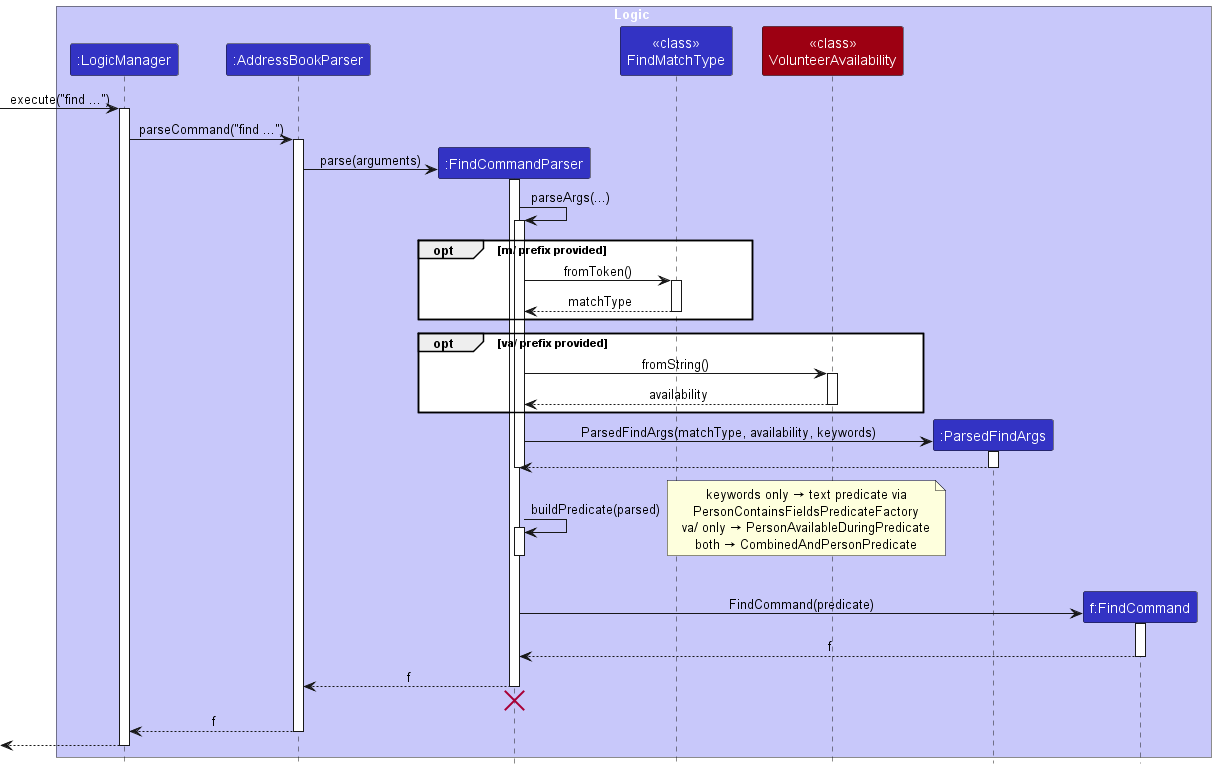

The diagram above was rendered by PlantUML. Its source (embedded in the PNG):
@startuml
!include style.puml
skinparam ArrowFontStyle plain

box Logic LOGIC_COLOR_T1
participant ":LogicManager" as LogicManager LOGIC_COLOR
participant ":AddressBookParser" as AddressBookParser LOGIC_COLOR
participant ":FindCommandParser" as FindCommandParser LOGIC_COLOR
participant "<<class>>\nFindMatchType" as FindMatchTypeClass LOGIC_COLOR
participant "<<class>>\nVolunteerAvailability" as VolunteerAvailability MODEL_COLOR
participant ":ParsedFindArgs" as ParsedFindArgs LOGIC_COLOR
participant "f:FindCommand" as FindCommand LOGIC_COLOR
end box

[-> LogicManager : execute("find ...")
activate LogicManager

LogicManager -> AddressBookParser : parseCommand("find ...")
activate AddressBookParser

create FindCommandParser
AddressBookParser -> FindCommandParser : parse(arguments)
activate FindCommandParser

FindCommandParser -> FindCommandParser : parseArgs(...)
activate FindCommandParser
opt m/ prefix provided
    FindCommandParser -> FindMatchTypeClass : fromToken()
    activate FindMatchTypeClass
    FindMatchTypeClass --> FindCommandParser : matchType
    deactivate FindMatchTypeClass
end
opt va/ prefix provided
    FindCommandParser -> VolunteerAvailability : fromString()
    activate VolunteerAvailability
    VolunteerAvailability --> FindCommandParser : availability
    deactivate VolunteerAvailability
end
create ParsedFindArgs
FindCommandParser -> ParsedFindArgs : ParsedFindArgs(matchType, availability, keywords)
activate ParsedFindArgs
ParsedFindArgs --> FindCommandParser :
deactivate ParsedFindArgs
deactivate FindCommandParser

FindCommandParser -> FindCommandParser : buildPredicate(parsed)
activate FindCommandParser
note right
  keywords only → text predicate via
  PersonContainsFieldsPredicateFactory
  va/ only → PersonAvailableDuringPredicate
  both → CombinedAndPersonPredicate
end note
deactivate FindCommandParser

create FindCommand
FindCommandParser -> FindCommand : FindCommand(predicate)
activate FindCommand
FindCommand --> FindCommandParser : f
deactivate FindCommand

FindCommandParser --> AddressBookParser : f
deactivate FindCommandParser
FindCommandParser -[hidden]-> AddressBookParser
destroy FindCommandParser

AddressBookParser --> LogicManager : f
deactivate AddressBookParser

[<--LogicManager
deactivate LogicManager
@enduml